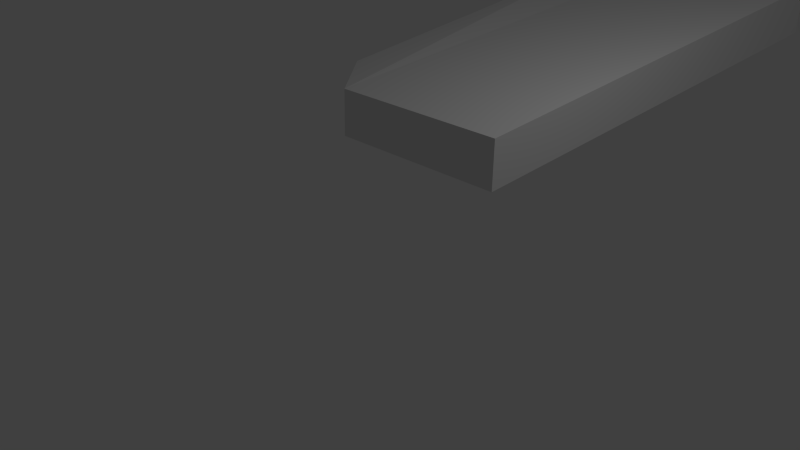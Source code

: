 # Source: PowerGlove.blend  (saved by Blender 2.70.0; exported with 4.5.12 LTS)
import bpy
from mathutils import Matrix  # noqa: F401  (used for matrix-valued properties, if any)

bpy.ops.wm.read_factory_settings(use_empty=True)
scene = bpy.context.scene
scene.name = 'Scene'

# ---- collections
col_collection_1 = bpy.data.collections.new('Collection 1'); scene.collection.children.link(col_collection_1)

# ---- world
world_world = bpy.data.worlds.new('World'); scene.world = world_world
world_world.color = (0.05088, 0.05088, 0.05088)
world_world.use_sun_shadow = False
world_world.sun_shadow_jitter_overblur = 0.0
world_world.cycles.sampling_method = 'MANUAL'
world_world.cycles.sample_map_resolution = 256

# ---- cameras
cam_camera = bpy.data.cameras.new('Camera')
cam_camera.clip_end = 100.0
cam_camera.lens = 35.0
cam_camera.sensor_width = 32.0
cam_camera.sensor_height = 18.0
cam_camera.ortho_scale = 7.314
cam_camera.dof.focus_distance = 0.0
cam_camera.dof.aperture_fstop = 128.0

# ---- lights
light_lamp = bpy.data.lights.new('Lamp', 'POINT')
light_lamp.transmission_factor = 0.0
light_lamp.cutoff_distance = 30.0
light_lamp.energy = 100.0
light_lamp.shadow_buffer_clip_start = 1.001
light_lamp.shadow_soft_size = 0.1
light_lamp.shadow_maximum_resolution = 0.006
light_lamp.use_absolute_resolution = True
light_lamp.cycles.use_multiple_importance_sampling = False

# ---- meshes
me_cube_002 = bpy.data.meshes.new('Cube.002')
me_cube_002.from_pydata([(-1.632, -1.052, -1.19), (-1.279, 1.043, -0.7156), (2.029, 0.9884, -0.6814), (1.647, -1.048, -1.192), (-1.632, -1.031, 0.5154), (-1.279, 1.054, 1.099), (2.029, 1.004, 1.131), (1.647, -1.028, 0.5133), (-2.739, -0.7577, -1.376), (-2.427, 0.792, -0.5584), (-2.739, -0.7389, 0.3307), (-2.427, 0.8042, 1.256)], [], [(1, 0, 8, 9), (5, 6, 2, 1), (6, 7, 3, 2), (7, 4, 0, 3), (0, 1, 2, 3), (7, 6, 5, 4), (10, 11, 9, 8), (5, 1, 9, 11), (4, 5, 11, 10), (0, 4, 10, 8)])
me_cube_002.use_remesh_preserve_volume = False
me_cube_002.use_remesh_preserve_attributes = False
me_cube_002.use_mirror_vertex_groups = False
me_cube_002.update()

# ---- objects
ob_cube = bpy.data.objects.new('Cube', me_cube_002)
ob_lamp = bpy.data.objects.new('Lamp', light_lamp)
ob_camera = bpy.data.objects.new('Camera', cam_camera)

# ---- transforms, parenting, visibility, modifiers, constraints
ob_cube.location = (0.4985, 3.542, 2.035)
ob_cube.rotation_euler = (0.07145, 0.0, 0.0)
ob_cube.scale = (0.7597, 3.204, 0.3641)
ob_cube.lineart.crease_threshold = 0.0
ob_lamp.location = (4.076, 1.005, 5.904)
ob_lamp.rotation_euler = (0.6503, 0.05522, 1.866)
ob_lamp.lock_rotations_4d = False
ob_lamp.empty_display_type = 'ARROWS'
ob_lamp.color = (0.0, 0.0, 0.0, 0.0)
ob_lamp.lineart.crease_threshold = 0.0
ob_camera.location = (7.481, -6.508, 5.344)
ob_camera.rotation_euler = (1.109, 0.01082, 0.8149)
ob_camera.lock_rotations_4d = False
ob_camera.empty_display_type = 'ARROWS'
ob_camera.color = (0.0, 0.0, 0.0, 0.0)
ob_camera.display_type = 'WIRE'
ob_camera.lineart.crease_threshold = 0.0

# ---- collection membership
col_collection_1.objects.link(ob_cube)
col_collection_1.objects.link(ob_lamp)
col_collection_1.objects.link(ob_camera)

# ---- scene / render settings (as saved in the file)
scene.camera = ob_camera
scene.frame_start = 1; scene.frame_end = 250; scene.frame_set(0)
scene.render.engine = 'BLENDER_EEVEE_NEXT'
scene.render.resolution_percentage = 50
scene.render.dither_intensity = 0.0
scene.cycles.use_denoising = False
scene.cycles.samples = 10
scene.cycles.sampling_pattern = 'TABULATED_SOBOL'
scene.cycles.light_sampling_threshold = 0.0
scene.cycles.use_adaptive_sampling = False
scene.cycles.use_light_tree = False
scene.cycles.blur_glossy = 0.0
scene.cycles.volume_bounces = 1
scene.cycles.pixel_filter_type = 'GAUSSIAN'
scene.cycles.sample_clamp_indirect = 0.0
scene.view_settings.view_transform = 'Standard'
bpy.context.view_layer.update()

